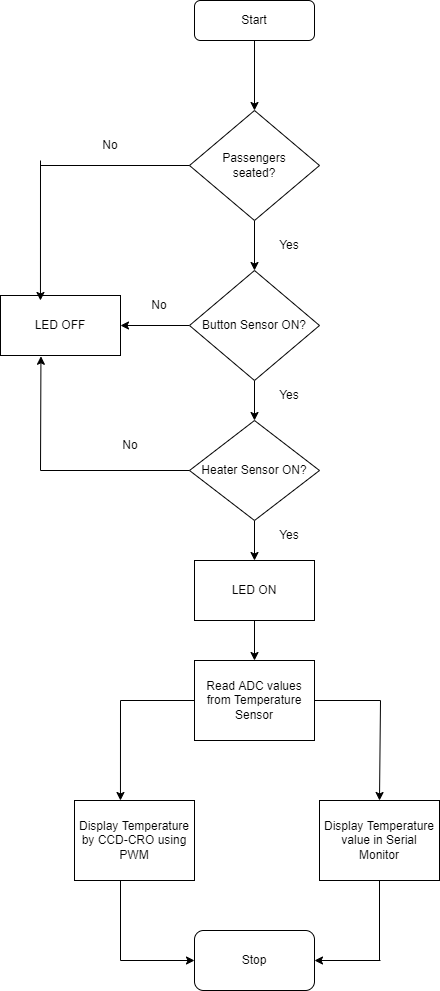

The diagram above was exported from draw.io. Its source (the exported page's mxGraphModel, read from the mxfile embedded in the PNG):
<mxGraphModel dx="1038" dy="579" grid="1" gridSize="10" guides="1" tooltips="1" connect="1" arrows="1" fold="1" page="1" pageScale="1" pageWidth="827" pageHeight="1169" math="0" shadow="0">
  <root>
    <mxCell id="WIyWlLk6GJQsqaUBKTNV-0" />
    <mxCell id="WIyWlLk6GJQsqaUBKTNV-1" parent="WIyWlLk6GJQsqaUBKTNV-0" />
    <mxCell id="AtqsC7v1AbUIkWzuSifR-2" value="" style="edgeStyle=orthogonalEdgeStyle;rounded=0;orthogonalLoop=1;jettySize=auto;html=1;" edge="1" parent="WIyWlLk6GJQsqaUBKTNV-1" source="AtqsC7v1AbUIkWzuSifR-0" target="AtqsC7v1AbUIkWzuSifR-1">
      <mxGeometry relative="1" as="geometry" />
    </mxCell>
    <mxCell id="AtqsC7v1AbUIkWzuSifR-0" value="Start" style="rounded=1;whiteSpace=wrap;html=1;" vertex="1" parent="WIyWlLk6GJQsqaUBKTNV-1">
      <mxGeometry x="354" y="40" width="120" height="40" as="geometry" />
    </mxCell>
    <mxCell id="AtqsC7v1AbUIkWzuSifR-7" value="" style="edgeStyle=orthogonalEdgeStyle;rounded=0;orthogonalLoop=1;jettySize=auto;html=1;" edge="1" parent="WIyWlLk6GJQsqaUBKTNV-1" source="AtqsC7v1AbUIkWzuSifR-1" target="AtqsC7v1AbUIkWzuSifR-5">
      <mxGeometry relative="1" as="geometry" />
    </mxCell>
    <mxCell id="AtqsC7v1AbUIkWzuSifR-1" value="Passengers&lt;br&gt;seated?" style="rhombus;whiteSpace=wrap;html=1;" vertex="1" parent="WIyWlLk6GJQsqaUBKTNV-1">
      <mxGeometry x="349" y="150" width="130" height="110" as="geometry" />
    </mxCell>
    <mxCell id="AtqsC7v1AbUIkWzuSifR-11" value="" style="edgeStyle=orthogonalEdgeStyle;rounded=0;orthogonalLoop=1;jettySize=auto;html=1;" edge="1" parent="WIyWlLk6GJQsqaUBKTNV-1" source="AtqsC7v1AbUIkWzuSifR-4" target="AtqsC7v1AbUIkWzuSifR-10">
      <mxGeometry relative="1" as="geometry" />
    </mxCell>
    <mxCell id="AtqsC7v1AbUIkWzuSifR-4" value="Heater Sensor ON?" style="rhombus;whiteSpace=wrap;html=1;" vertex="1" parent="WIyWlLk6GJQsqaUBKTNV-1">
      <mxGeometry x="349" y="460" width="130" height="100" as="geometry" />
    </mxCell>
    <mxCell id="AtqsC7v1AbUIkWzuSifR-8" value="" style="edgeStyle=orthogonalEdgeStyle;rounded=0;orthogonalLoop=1;jettySize=auto;html=1;" edge="1" parent="WIyWlLk6GJQsqaUBKTNV-1" source="AtqsC7v1AbUIkWzuSifR-5" target="AtqsC7v1AbUIkWzuSifR-4">
      <mxGeometry relative="1" as="geometry" />
    </mxCell>
    <mxCell id="AtqsC7v1AbUIkWzuSifR-45" value="" style="edgeStyle=orthogonalEdgeStyle;rounded=0;orthogonalLoop=1;jettySize=auto;html=1;" edge="1" parent="WIyWlLk6GJQsqaUBKTNV-1" source="AtqsC7v1AbUIkWzuSifR-5" target="AtqsC7v1AbUIkWzuSifR-33">
      <mxGeometry relative="1" as="geometry" />
    </mxCell>
    <mxCell id="AtqsC7v1AbUIkWzuSifR-5" value="Button Sensor ON?" style="rhombus;whiteSpace=wrap;html=1;" vertex="1" parent="WIyWlLk6GJQsqaUBKTNV-1">
      <mxGeometry x="349" y="310" width="130" height="110" as="geometry" />
    </mxCell>
    <mxCell id="AtqsC7v1AbUIkWzuSifR-14" value="" style="edgeStyle=orthogonalEdgeStyle;rounded=0;orthogonalLoop=1;jettySize=auto;html=1;" edge="1" parent="WIyWlLk6GJQsqaUBKTNV-1" source="AtqsC7v1AbUIkWzuSifR-10" target="AtqsC7v1AbUIkWzuSifR-13">
      <mxGeometry relative="1" as="geometry" />
    </mxCell>
    <mxCell id="AtqsC7v1AbUIkWzuSifR-10" value="LED ON" style="rounded=0;whiteSpace=wrap;html=1;" vertex="1" parent="WIyWlLk6GJQsqaUBKTNV-1">
      <mxGeometry x="354" y="600" width="120" height="60" as="geometry" />
    </mxCell>
    <mxCell id="AtqsC7v1AbUIkWzuSifR-13" value="Read ADC values from Temperature Sensor" style="rounded=0;whiteSpace=wrap;html=1;" vertex="1" parent="WIyWlLk6GJQsqaUBKTNV-1">
      <mxGeometry x="354" y="700" width="120" height="80" as="geometry" />
    </mxCell>
    <mxCell id="AtqsC7v1AbUIkWzuSifR-15" value="Display Temperature by CCD-CRO using PWM" style="rounded=0;whiteSpace=wrap;html=1;" vertex="1" parent="WIyWlLk6GJQsqaUBKTNV-1">
      <mxGeometry x="234" y="840" width="120" height="80" as="geometry" />
    </mxCell>
    <mxCell id="AtqsC7v1AbUIkWzuSifR-16" value="Display Temperature value in Serial Monitor" style="rounded=0;whiteSpace=wrap;html=1;" vertex="1" parent="WIyWlLk6GJQsqaUBKTNV-1">
      <mxGeometry x="479" y="840" width="120" height="80" as="geometry" />
    </mxCell>
    <mxCell id="AtqsC7v1AbUIkWzuSifR-19" value="" style="endArrow=none;html=1;rounded=0;exitX=0;exitY=0.5;exitDx=0;exitDy=0;" edge="1" parent="WIyWlLk6GJQsqaUBKTNV-1" source="AtqsC7v1AbUIkWzuSifR-13">
      <mxGeometry width="50" height="50" relative="1" as="geometry">
        <mxPoint x="390" y="800" as="sourcePoint" />
        <mxPoint x="280" y="740" as="targetPoint" />
      </mxGeometry>
    </mxCell>
    <mxCell id="AtqsC7v1AbUIkWzuSifR-20" value="" style="endArrow=none;html=1;rounded=0;entryX=1;entryY=0.5;entryDx=0;entryDy=0;" edge="1" parent="WIyWlLk6GJQsqaUBKTNV-1" target="AtqsC7v1AbUIkWzuSifR-13">
      <mxGeometry width="50" height="50" relative="1" as="geometry">
        <mxPoint x="540" y="740" as="sourcePoint" />
        <mxPoint x="440" y="750" as="targetPoint" />
      </mxGeometry>
    </mxCell>
    <mxCell id="AtqsC7v1AbUIkWzuSifR-21" value="" style="endArrow=classic;html=1;rounded=0;entryX=0.383;entryY=0;entryDx=0;entryDy=0;entryPerimeter=0;" edge="1" parent="WIyWlLk6GJQsqaUBKTNV-1" target="AtqsC7v1AbUIkWzuSifR-15">
      <mxGeometry width="50" height="50" relative="1" as="geometry">
        <mxPoint x="280" y="740" as="sourcePoint" />
        <mxPoint x="440" y="750" as="targetPoint" />
      </mxGeometry>
    </mxCell>
    <mxCell id="AtqsC7v1AbUIkWzuSifR-22" value="" style="endArrow=classic;html=1;rounded=0;entryX=0.5;entryY=0;entryDx=0;entryDy=0;" edge="1" parent="WIyWlLk6GJQsqaUBKTNV-1" target="AtqsC7v1AbUIkWzuSifR-16">
      <mxGeometry width="50" height="50" relative="1" as="geometry">
        <mxPoint x="540" y="740" as="sourcePoint" />
        <mxPoint x="440" y="750" as="targetPoint" />
      </mxGeometry>
    </mxCell>
    <mxCell id="AtqsC7v1AbUIkWzuSifR-23" value="Stop" style="rounded=1;whiteSpace=wrap;html=1;" vertex="1" parent="WIyWlLk6GJQsqaUBKTNV-1">
      <mxGeometry x="354" y="970" width="120" height="60" as="geometry" />
    </mxCell>
    <mxCell id="AtqsC7v1AbUIkWzuSifR-24" value="" style="endArrow=none;html=1;rounded=0;" edge="1" parent="WIyWlLk6GJQsqaUBKTNV-1">
      <mxGeometry width="50" height="50" relative="1" as="geometry">
        <mxPoint x="280" y="920" as="sourcePoint" />
        <mxPoint x="280" y="1000" as="targetPoint" />
      </mxGeometry>
    </mxCell>
    <mxCell id="AtqsC7v1AbUIkWzuSifR-25" value="" style="endArrow=none;html=1;rounded=0;entryX=0.5;entryY=1;entryDx=0;entryDy=0;" edge="1" parent="WIyWlLk6GJQsqaUBKTNV-1" target="AtqsC7v1AbUIkWzuSifR-16">
      <mxGeometry width="50" height="50" relative="1" as="geometry">
        <mxPoint x="539" y="1000" as="sourcePoint" />
        <mxPoint x="440" y="720" as="targetPoint" />
      </mxGeometry>
    </mxCell>
    <mxCell id="AtqsC7v1AbUIkWzuSifR-29" value="" style="endArrow=classic;html=1;rounded=0;entryX=0;entryY=0.5;entryDx=0;entryDy=0;" edge="1" parent="WIyWlLk6GJQsqaUBKTNV-1" target="AtqsC7v1AbUIkWzuSifR-23">
      <mxGeometry width="50" height="50" relative="1" as="geometry">
        <mxPoint x="280" y="1000" as="sourcePoint" />
        <mxPoint x="330" y="990" as="targetPoint" />
      </mxGeometry>
    </mxCell>
    <mxCell id="AtqsC7v1AbUIkWzuSifR-30" value="" style="endArrow=classic;html=1;rounded=0;entryX=1;entryY=0.5;entryDx=0;entryDy=0;" edge="1" parent="WIyWlLk6GJQsqaUBKTNV-1" target="AtqsC7v1AbUIkWzuSifR-23">
      <mxGeometry width="50" height="50" relative="1" as="geometry">
        <mxPoint x="540" y="1000" as="sourcePoint" />
        <mxPoint x="440" y="750" as="targetPoint" />
      </mxGeometry>
    </mxCell>
    <mxCell id="AtqsC7v1AbUIkWzuSifR-33" value="LED OFF" style="rounded=0;whiteSpace=wrap;html=1;" vertex="1" parent="WIyWlLk6GJQsqaUBKTNV-1">
      <mxGeometry x="160" y="335" width="120" height="60" as="geometry" />
    </mxCell>
    <mxCell id="AtqsC7v1AbUIkWzuSifR-34" value="" style="endArrow=none;html=1;rounded=0;exitX=0;exitY=0.5;exitDx=0;exitDy=0;" edge="1" parent="WIyWlLk6GJQsqaUBKTNV-1" source="AtqsC7v1AbUIkWzuSifR-1">
      <mxGeometry width="50" height="50" relative="1" as="geometry">
        <mxPoint x="390" y="350" as="sourcePoint" />
        <mxPoint x="200" y="205" as="targetPoint" />
      </mxGeometry>
    </mxCell>
    <mxCell id="AtqsC7v1AbUIkWzuSifR-36" value="" style="endArrow=none;html=1;rounded=0;exitX=0;exitY=0.5;exitDx=0;exitDy=0;" edge="1" parent="WIyWlLk6GJQsqaUBKTNV-1" source="AtqsC7v1AbUIkWzuSifR-4">
      <mxGeometry width="50" height="50" relative="1" as="geometry">
        <mxPoint x="400" y="450" as="sourcePoint" />
        <mxPoint x="200" y="510" as="targetPoint" />
      </mxGeometry>
    </mxCell>
    <mxCell id="AtqsC7v1AbUIkWzuSifR-37" value="" style="endArrow=classic;html=1;rounded=0;entryX=0.337;entryY=1.013;entryDx=0;entryDy=0;entryPerimeter=0;" edge="1" parent="WIyWlLk6GJQsqaUBKTNV-1" target="AtqsC7v1AbUIkWzuSifR-33">
      <mxGeometry width="50" height="50" relative="1" as="geometry">
        <mxPoint x="200" y="510" as="sourcePoint" />
        <mxPoint x="440" y="390" as="targetPoint" />
      </mxGeometry>
    </mxCell>
    <mxCell id="AtqsC7v1AbUIkWzuSifR-40" value="" style="endArrow=classic;html=1;rounded=0;entryX=0.333;entryY=0.083;entryDx=0;entryDy=0;entryPerimeter=0;" edge="1" parent="WIyWlLk6GJQsqaUBKTNV-1" target="AtqsC7v1AbUIkWzuSifR-33">
      <mxGeometry width="50" height="50" relative="1" as="geometry">
        <mxPoint x="200" y="200" as="sourcePoint" />
        <mxPoint x="250" y="150" as="targetPoint" />
      </mxGeometry>
    </mxCell>
    <mxCell id="AtqsC7v1AbUIkWzuSifR-41" value="Yes" style="text;html=1;strokeColor=none;fillColor=none;align=center;verticalAlign=middle;whiteSpace=wrap;rounded=0;" vertex="1" parent="WIyWlLk6GJQsqaUBKTNV-1">
      <mxGeometry x="419" y="270" width="60" height="30" as="geometry" />
    </mxCell>
    <mxCell id="AtqsC7v1AbUIkWzuSifR-42" value="Yes" style="text;html=1;strokeColor=none;fillColor=none;align=center;verticalAlign=middle;whiteSpace=wrap;rounded=0;" vertex="1" parent="WIyWlLk6GJQsqaUBKTNV-1">
      <mxGeometry x="419" y="420" width="60" height="30" as="geometry" />
    </mxCell>
    <mxCell id="AtqsC7v1AbUIkWzuSifR-43" value="Yes" style="text;html=1;strokeColor=none;fillColor=none;align=center;verticalAlign=middle;whiteSpace=wrap;rounded=0;" vertex="1" parent="WIyWlLk6GJQsqaUBKTNV-1">
      <mxGeometry x="419" y="560" width="60" height="30" as="geometry" />
    </mxCell>
    <mxCell id="AtqsC7v1AbUIkWzuSifR-44" value="No" style="text;html=1;strokeColor=none;fillColor=none;align=center;verticalAlign=middle;whiteSpace=wrap;rounded=0;" vertex="1" parent="WIyWlLk6GJQsqaUBKTNV-1">
      <mxGeometry x="240" y="170" width="60" height="30" as="geometry" />
    </mxCell>
    <mxCell id="AtqsC7v1AbUIkWzuSifR-46" value="No" style="text;html=1;strokeColor=none;fillColor=none;align=center;verticalAlign=middle;whiteSpace=wrap;rounded=0;" vertex="1" parent="WIyWlLk6GJQsqaUBKTNV-1">
      <mxGeometry x="289" y="330" width="60" height="30" as="geometry" />
    </mxCell>
    <mxCell id="AtqsC7v1AbUIkWzuSifR-47" value="No" style="text;html=1;strokeColor=none;fillColor=none;align=center;verticalAlign=middle;whiteSpace=wrap;rounded=0;" vertex="1" parent="WIyWlLk6GJQsqaUBKTNV-1">
      <mxGeometry x="260" y="470" width="60" height="30" as="geometry" />
    </mxCell>
  </root>
</mxGraphModel>